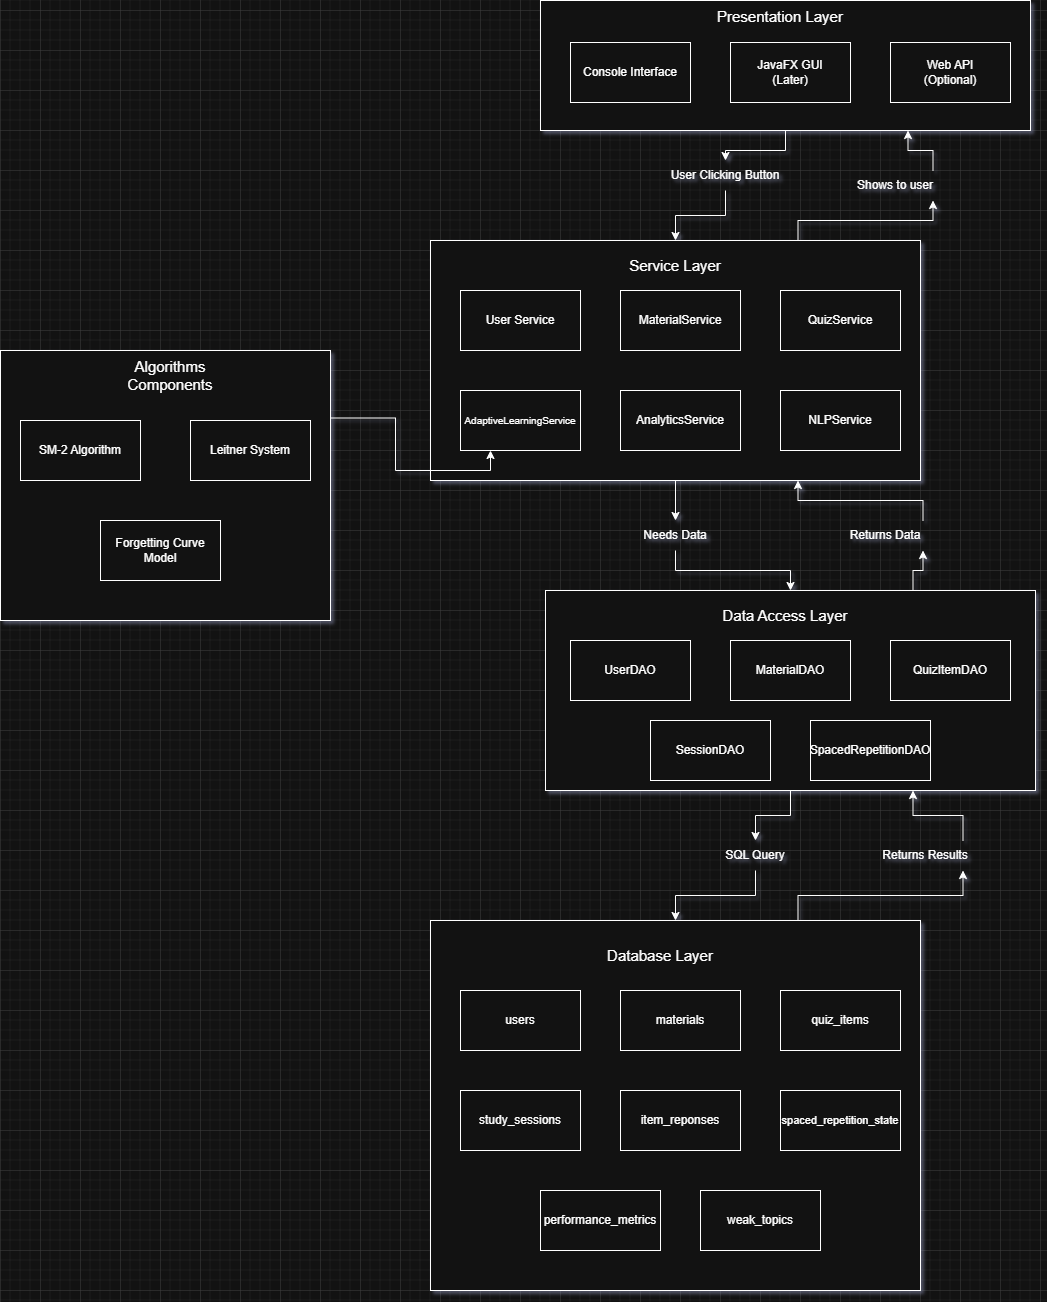

The diagram above was exported from draw.io. Its source (the exported page's mxGraphModel, read from the mxfile embedded in the PNG):
<mxGraphModel dx="2268" dy="746" grid="1" gridSize="10" guides="1" tooltips="1" connect="1" arrows="1" fold="1" page="1" pageScale="1" pageWidth="850" pageHeight="1100" math="0" shadow="0">
  <root>
    <mxCell id="0" />
    <mxCell id="1" parent="0" />
    <mxCell id="IlP9XCljvMmbHe8q0KE6-11" edge="1" parent="1" source="IlP9XCljvMmbHe8q0KE6-43" style="edgeStyle=orthogonalEdgeStyle;rounded=0;orthogonalLoop=1;jettySize=auto;html=1;" target="IlP9XCljvMmbHe8q0KE6-10" value="">
      <mxGeometry relative="1" as="geometry" />
    </mxCell>
    <mxCell id="IlP9XCljvMmbHe8q0KE6-2" parent="1" style="rounded=0;whiteSpace=wrap;html=1;" value="" vertex="1">
      <mxGeometry height="130" width="490" x="180" y="30" as="geometry" />
    </mxCell>
    <mxCell id="IlP9XCljvMmbHe8q0KE6-5" parent="1" style="text;html=1;whiteSpace=wrap;strokeColor=none;fillColor=none;align=center;verticalAlign=middle;rounded=0;" value="&lt;font style=&quot;font-size: 15px;&quot;&gt;Presentation Layer&lt;/font&gt;&lt;div&gt;&lt;br&gt;&lt;/div&gt;" vertex="1">
      <mxGeometry height="30" width="140" x="350" y="39" as="geometry" />
    </mxCell>
    <mxCell id="IlP9XCljvMmbHe8q0KE6-7" parent="1" style="rounded=0;whiteSpace=wrap;html=1;" value="Console Interface" vertex="1">
      <mxGeometry height="60" width="120" x="210" y="72" as="geometry" />
    </mxCell>
    <mxCell id="IlP9XCljvMmbHe8q0KE6-8" parent="1" style="rounded=0;whiteSpace=wrap;html=1;" value="JavaFX GUI&lt;div&gt;(Later)&lt;/div&gt;" vertex="1">
      <mxGeometry height="60" width="120" x="370" y="72" as="geometry" />
    </mxCell>
    <mxCell id="IlP9XCljvMmbHe8q0KE6-9" parent="1" style="rounded=0;whiteSpace=wrap;html=1;" value="Web API&lt;div&gt;(Optional)&lt;/div&gt;" vertex="1">
      <mxGeometry height="60" width="120" x="530" y="72" as="geometry" />
    </mxCell>
    <mxCell id="IlP9XCljvMmbHe8q0KE6-24" edge="1" parent="1" source="IlP9XCljvMmbHe8q0KE6-45" style="edgeStyle=orthogonalEdgeStyle;rounded=0;orthogonalLoop=1;jettySize=auto;html=1;" target="IlP9XCljvMmbHe8q0KE6-23" value="">
      <mxGeometry relative="1" as="geometry" />
    </mxCell>
    <mxCell id="IlP9XCljvMmbHe8q0KE6-44" edge="1" parent="1" source="IlP9XCljvMmbHe8q0KE6-59" style="edgeStyle=orthogonalEdgeStyle;rounded=0;orthogonalLoop=1;jettySize=auto;html=1;exitX=0.75;exitY=0;exitDx=0;exitDy=0;entryX=0.75;entryY=1;entryDx=0;entryDy=0;" target="IlP9XCljvMmbHe8q0KE6-2">
      <mxGeometry relative="1" as="geometry" />
    </mxCell>
    <mxCell id="IlP9XCljvMmbHe8q0KE6-10" parent="1" style="rounded=0;whiteSpace=wrap;html=1;" value="" vertex="1">
      <mxGeometry height="240" width="490" x="70" y="270" as="geometry" />
    </mxCell>
    <mxCell id="IlP9XCljvMmbHe8q0KE6-13" parent="1" style="text;html=1;whiteSpace=wrap;strokeColor=none;fillColor=none;align=center;verticalAlign=middle;rounded=0;" value="&lt;div&gt;&lt;span style=&quot;font-size: 15px;&quot;&gt;Service Layer&lt;/span&gt;&lt;/div&gt;" vertex="1">
      <mxGeometry height="30" width="140" x="245" y="280" as="geometry" />
    </mxCell>
    <mxCell id="IlP9XCljvMmbHe8q0KE6-14" parent="1" style="rounded=0;whiteSpace=wrap;html=1;" value="User Service" vertex="1">
      <mxGeometry height="60" width="120" x="100" y="320" as="geometry" />
    </mxCell>
    <mxCell id="IlP9XCljvMmbHe8q0KE6-15" parent="1" style="rounded=0;whiteSpace=wrap;html=1;" value="MaterialService" vertex="1">
      <mxGeometry height="60" width="120" x="260" y="320" as="geometry" />
    </mxCell>
    <mxCell id="IlP9XCljvMmbHe8q0KE6-16" parent="1" style="rounded=0;whiteSpace=wrap;html=1;" value="QuizService" vertex="1">
      <mxGeometry height="60" width="120" x="420" y="320" as="geometry" />
    </mxCell>
    <mxCell id="IlP9XCljvMmbHe8q0KE6-20" parent="1" style="rounded=0;whiteSpace=wrap;html=1;" value="&lt;font style=&quot;font-size: 10px;&quot;&gt;AdaptiveLearningService&lt;/font&gt;" vertex="1">
      <mxGeometry height="60" width="120" x="100" y="420" as="geometry" />
    </mxCell>
    <mxCell id="IlP9XCljvMmbHe8q0KE6-21" parent="1" style="rounded=0;whiteSpace=wrap;html=1;" value="AnalyticsService" vertex="1">
      <mxGeometry height="60" width="120" x="260" y="420" as="geometry" />
    </mxCell>
    <mxCell id="IlP9XCljvMmbHe8q0KE6-22" parent="1" style="rounded=0;whiteSpace=wrap;html=1;" value="NLPService" vertex="1">
      <mxGeometry height="60" width="120" x="420" y="420" as="geometry" />
    </mxCell>
    <mxCell id="IlP9XCljvMmbHe8q0KE6-32" edge="1" parent="1" source="IlP9XCljvMmbHe8q0KE6-49" style="edgeStyle=orthogonalEdgeStyle;rounded=0;orthogonalLoop=1;jettySize=auto;html=1;" target="IlP9XCljvMmbHe8q0KE6-31" value="">
      <mxGeometry relative="1" as="geometry" />
    </mxCell>
    <mxCell id="IlP9XCljvMmbHe8q0KE6-56" edge="1" parent="1" source="IlP9XCljvMmbHe8q0KE6-57" style="edgeStyle=orthogonalEdgeStyle;rounded=0;orthogonalLoop=1;jettySize=auto;html=1;exitX=0.75;exitY=0;exitDx=0;exitDy=0;entryX=0.75;entryY=1;entryDx=0;entryDy=0;" target="IlP9XCljvMmbHe8q0KE6-10">
      <mxGeometry relative="1" as="geometry" />
    </mxCell>
    <mxCell id="IlP9XCljvMmbHe8q0KE6-23" parent="1" style="whiteSpace=wrap;html=1;rounded=0;" value="" vertex="1">
      <mxGeometry height="200" width="490" x="185" y="620" as="geometry" />
    </mxCell>
    <mxCell id="IlP9XCljvMmbHe8q0KE6-25" parent="1" style="text;html=1;whiteSpace=wrap;strokeColor=none;fillColor=none;align=center;verticalAlign=middle;rounded=0;" value="&lt;div&gt;&lt;span style=&quot;font-size: 15px;&quot;&gt;Data Access Layer&lt;/span&gt;&lt;/div&gt;" vertex="1">
      <mxGeometry height="30" width="140" x="355" y="630" as="geometry" />
    </mxCell>
    <mxCell id="IlP9XCljvMmbHe8q0KE6-26" parent="1" style="rounded=0;whiteSpace=wrap;html=1;" value="UserDAO" vertex="1">
      <mxGeometry height="60" width="120" x="210" y="670" as="geometry" />
    </mxCell>
    <mxCell id="IlP9XCljvMmbHe8q0KE6-27" parent="1" style="rounded=0;whiteSpace=wrap;html=1;" value="MaterialDAO" vertex="1">
      <mxGeometry height="60" width="120" x="370" y="670" as="geometry" />
    </mxCell>
    <mxCell id="IlP9XCljvMmbHe8q0KE6-28" parent="1" style="rounded=0;whiteSpace=wrap;html=1;" value="QuizItemDAO" vertex="1">
      <mxGeometry height="60" width="120" x="530" y="670" as="geometry" />
    </mxCell>
    <mxCell id="IlP9XCljvMmbHe8q0KE6-29" parent="1" style="rounded=0;whiteSpace=wrap;html=1;" value="SessionDAO" vertex="1">
      <mxGeometry height="60" width="120" x="290" y="750" as="geometry" />
    </mxCell>
    <mxCell id="IlP9XCljvMmbHe8q0KE6-30" parent="1" style="rounded=0;whiteSpace=wrap;html=1;" value="SpacedRepetitionDAO" vertex="1">
      <mxGeometry height="60" width="120" x="450" y="750" as="geometry" />
    </mxCell>
    <mxCell id="IlP9XCljvMmbHe8q0KE6-51" edge="1" parent="1" source="IlP9XCljvMmbHe8q0KE6-54" style="edgeStyle=orthogonalEdgeStyle;rounded=0;orthogonalLoop=1;jettySize=auto;html=1;exitX=0.75;exitY=0;exitDx=0;exitDy=0;entryX=0.75;entryY=1;entryDx=0;entryDy=0;" target="IlP9XCljvMmbHe8q0KE6-23">
      <mxGeometry relative="1" as="geometry" />
    </mxCell>
    <mxCell id="IlP9XCljvMmbHe8q0KE6-31" parent="1" style="whiteSpace=wrap;html=1;rounded=0;" value="" vertex="1">
      <mxGeometry height="370" width="490" x="70" y="950" as="geometry" />
    </mxCell>
    <mxCell id="IlP9XCljvMmbHe8q0KE6-33" parent="1" style="text;html=1;whiteSpace=wrap;strokeColor=none;fillColor=none;align=center;verticalAlign=middle;rounded=0;" value="&lt;div&gt;&lt;span style=&quot;font-size: 15px;&quot;&gt;Database Layer&lt;/span&gt;&lt;/div&gt;" vertex="1">
      <mxGeometry height="30" width="140" x="230" y="970" as="geometry" />
    </mxCell>
    <mxCell id="IlP9XCljvMmbHe8q0KE6-34" parent="1" style="rounded=0;whiteSpace=wrap;html=1;" value="users" vertex="1">
      <mxGeometry height="60" width="120" x="100" y="1020" as="geometry" />
    </mxCell>
    <mxCell id="IlP9XCljvMmbHe8q0KE6-35" parent="1" style="rounded=0;whiteSpace=wrap;html=1;" value="materials" vertex="1">
      <mxGeometry height="60" width="120" x="260" y="1020" as="geometry" />
    </mxCell>
    <mxCell id="IlP9XCljvMmbHe8q0KE6-36" parent="1" style="rounded=0;whiteSpace=wrap;html=1;" value="quiz_items" vertex="1">
      <mxGeometry height="60" width="120" x="420" y="1020" as="geometry" />
    </mxCell>
    <mxCell id="IlP9XCljvMmbHe8q0KE6-37" parent="1" style="rounded=0;whiteSpace=wrap;html=1;" value="study_sessions" vertex="1">
      <mxGeometry height="60" width="120" x="100" y="1120" as="geometry" />
    </mxCell>
    <mxCell id="IlP9XCljvMmbHe8q0KE6-38" parent="1" style="rounded=0;whiteSpace=wrap;html=1;" value="item_reponses" vertex="1">
      <mxGeometry height="60" width="120" x="260" y="1120" as="geometry" />
    </mxCell>
    <mxCell id="IlP9XCljvMmbHe8q0KE6-39" parent="1" style="rounded=0;whiteSpace=wrap;html=1;" value="&lt;font style=&quot;font-size: 11px;&quot;&gt;spaced_repetition_state&lt;/font&gt;" vertex="1">
      <mxGeometry height="60" width="120" x="420" y="1120" as="geometry" />
    </mxCell>
    <mxCell id="IlP9XCljvMmbHe8q0KE6-40" parent="1" style="rounded=0;whiteSpace=wrap;html=1;" value="performance_metrics" vertex="1">
      <mxGeometry height="60" width="120" x="180" y="1220" as="geometry" />
    </mxCell>
    <mxCell id="IlP9XCljvMmbHe8q0KE6-41" parent="1" style="rounded=0;whiteSpace=wrap;html=1;" value="weak_topics" vertex="1">
      <mxGeometry height="60" width="120" x="340" y="1220" as="geometry" />
    </mxCell>
    <mxCell id="IlP9XCljvMmbHe8q0KE6-47" edge="1" parent="1" source="IlP9XCljvMmbHe8q0KE6-10" style="edgeStyle=orthogonalEdgeStyle;rounded=0;orthogonalLoop=1;jettySize=auto;html=1;" target="IlP9XCljvMmbHe8q0KE6-45" value="">
      <mxGeometry relative="1" as="geometry">
        <mxPoint x="315" y="510" as="sourcePoint" />
        <mxPoint x="430" y="620" as="targetPoint" />
      </mxGeometry>
    </mxCell>
    <mxCell id="IlP9XCljvMmbHe8q0KE6-45" parent="1" style="text;html=1;whiteSpace=wrap;strokeColor=none;fillColor=none;align=center;verticalAlign=middle;rounded=0;" value="Needs Data" vertex="1">
      <mxGeometry height="30" width="170" x="230" y="550" as="geometry" />
    </mxCell>
    <mxCell id="IlP9XCljvMmbHe8q0KE6-48" edge="1" parent="1" source="IlP9XCljvMmbHe8q0KE6-2" style="edgeStyle=orthogonalEdgeStyle;rounded=0;orthogonalLoop=1;jettySize=auto;html=1;" target="IlP9XCljvMmbHe8q0KE6-43" value="">
      <mxGeometry relative="1" as="geometry">
        <mxPoint x="425" y="160" as="sourcePoint" />
        <mxPoint x="315" y="270" as="targetPoint" />
      </mxGeometry>
    </mxCell>
    <mxCell id="IlP9XCljvMmbHe8q0KE6-43" parent="1" style="text;html=1;whiteSpace=wrap;strokeColor=none;fillColor=none;align=center;verticalAlign=middle;rounded=0;" value="User Clicking Button" vertex="1">
      <mxGeometry height="30" width="170" x="280" y="190" as="geometry" />
    </mxCell>
    <mxCell id="IlP9XCljvMmbHe8q0KE6-50" edge="1" parent="1" source="IlP9XCljvMmbHe8q0KE6-23" style="edgeStyle=orthogonalEdgeStyle;rounded=0;orthogonalLoop=1;jettySize=auto;html=1;" target="IlP9XCljvMmbHe8q0KE6-49" value="">
      <mxGeometry relative="1" as="geometry">
        <mxPoint x="430" y="820" as="sourcePoint" />
        <mxPoint x="315" y="950" as="targetPoint" />
      </mxGeometry>
    </mxCell>
    <mxCell id="IlP9XCljvMmbHe8q0KE6-49" parent="1" style="text;html=1;whiteSpace=wrap;strokeColor=none;fillColor=none;align=center;verticalAlign=middle;rounded=0;" value="SQL Query" vertex="1">
      <mxGeometry height="30" width="150" x="320" y="870" as="geometry" />
    </mxCell>
    <mxCell id="IlP9XCljvMmbHe8q0KE6-55" edge="1" parent="1" source="IlP9XCljvMmbHe8q0KE6-31" style="edgeStyle=orthogonalEdgeStyle;rounded=0;orthogonalLoop=1;jettySize=auto;html=1;exitX=0.75;exitY=0;exitDx=0;exitDy=0;entryX=0.75;entryY=1;entryDx=0;entryDy=0;" target="IlP9XCljvMmbHe8q0KE6-54" value="">
      <mxGeometry relative="1" as="geometry">
        <mxPoint x="438" y="950" as="sourcePoint" />
        <mxPoint x="553" y="820" as="targetPoint" />
      </mxGeometry>
    </mxCell>
    <mxCell id="IlP9XCljvMmbHe8q0KE6-54" parent="1" style="text;html=1;whiteSpace=wrap;strokeColor=none;fillColor=none;align=center;verticalAlign=middle;rounded=0;" value="Returns Results" vertex="1">
      <mxGeometry height="30" width="150" x="490" y="870" as="geometry" />
    </mxCell>
    <mxCell id="IlP9XCljvMmbHe8q0KE6-58" edge="1" parent="1" source="IlP9XCljvMmbHe8q0KE6-23" style="edgeStyle=orthogonalEdgeStyle;rounded=0;orthogonalLoop=1;jettySize=auto;html=1;exitX=0.75;exitY=0;exitDx=0;exitDy=0;entryX=0.75;entryY=1;entryDx=0;entryDy=0;" target="IlP9XCljvMmbHe8q0KE6-57" value="">
      <mxGeometry relative="1" as="geometry">
        <mxPoint x="553" y="620" as="sourcePoint" />
        <mxPoint x="438" y="510" as="targetPoint" />
      </mxGeometry>
    </mxCell>
    <mxCell id="IlP9XCljvMmbHe8q0KE6-57" parent="1" style="text;html=1;whiteSpace=wrap;strokeColor=none;fillColor=none;align=center;verticalAlign=middle;rounded=0;" value="Returns Data" vertex="1">
      <mxGeometry height="30" width="150" x="450" y="550" as="geometry" />
    </mxCell>
    <mxCell id="IlP9XCljvMmbHe8q0KE6-60" edge="1" parent="1" source="IlP9XCljvMmbHe8q0KE6-10" style="edgeStyle=orthogonalEdgeStyle;rounded=0;orthogonalLoop=1;jettySize=auto;html=1;exitX=0.75;exitY=0;exitDx=0;exitDy=0;entryX=0.75;entryY=1;entryDx=0;entryDy=0;" target="IlP9XCljvMmbHe8q0KE6-59" value="">
      <mxGeometry relative="1" as="geometry">
        <mxPoint x="438" y="270" as="sourcePoint" />
        <mxPoint x="548" y="160" as="targetPoint" />
      </mxGeometry>
    </mxCell>
    <mxCell id="IlP9XCljvMmbHe8q0KE6-59" parent="1" style="text;html=1;whiteSpace=wrap;strokeColor=none;fillColor=none;align=center;verticalAlign=middle;rounded=0;" value="Shows to user" vertex="1">
      <mxGeometry height="30" width="150" x="460" y="200" as="geometry" />
    </mxCell>
    <mxCell id="IlP9XCljvMmbHe8q0KE6-73" edge="1" parent="1" source="IlP9XCljvMmbHe8q0KE6-62" style="edgeStyle=orthogonalEdgeStyle;rounded=0;orthogonalLoop=1;jettySize=auto;html=1;exitX=1;exitY=0.25;exitDx=0;exitDy=0;entryX=0.25;entryY=1;entryDx=0;entryDy=0;" target="IlP9XCljvMmbHe8q0KE6-20">
      <mxGeometry relative="1" as="geometry" />
    </mxCell>
    <mxCell id="IlP9XCljvMmbHe8q0KE6-62" parent="1" style="rounded=0;whiteSpace=wrap;html=1;" value="" vertex="1">
      <mxGeometry height="270" width="330" x="-360" y="380" as="geometry" />
    </mxCell>
    <mxCell id="IlP9XCljvMmbHe8q0KE6-64" parent="1" style="text;html=1;whiteSpace=wrap;strokeColor=none;fillColor=none;align=center;verticalAlign=middle;rounded=0;" value="&lt;div&gt;&lt;span style=&quot;font-size: 15px;&quot;&gt;Algorithms Components&lt;/span&gt;&lt;/div&gt;" vertex="1">
      <mxGeometry height="30" width="140" x="-260" y="390" as="geometry" />
    </mxCell>
    <mxCell id="IlP9XCljvMmbHe8q0KE6-65" parent="1" style="rounded=0;whiteSpace=wrap;html=1;" value="SM-2 Algorithm" vertex="1">
      <mxGeometry height="60" width="120" x="-340" y="450" as="geometry" />
    </mxCell>
    <mxCell id="IlP9XCljvMmbHe8q0KE6-66" parent="1" style="rounded=0;whiteSpace=wrap;html=1;" value="Leitner System" vertex="1">
      <mxGeometry height="60" width="120" x="-170" y="450" as="geometry" />
    </mxCell>
    <mxCell id="IlP9XCljvMmbHe8q0KE6-67" parent="1" style="rounded=0;whiteSpace=wrap;html=1;" value="Forgetting Curve Model" vertex="1">
      <mxGeometry height="60" width="120" x="-260" y="550" as="geometry" />
    </mxCell>
  </root>
</mxGraphModel>